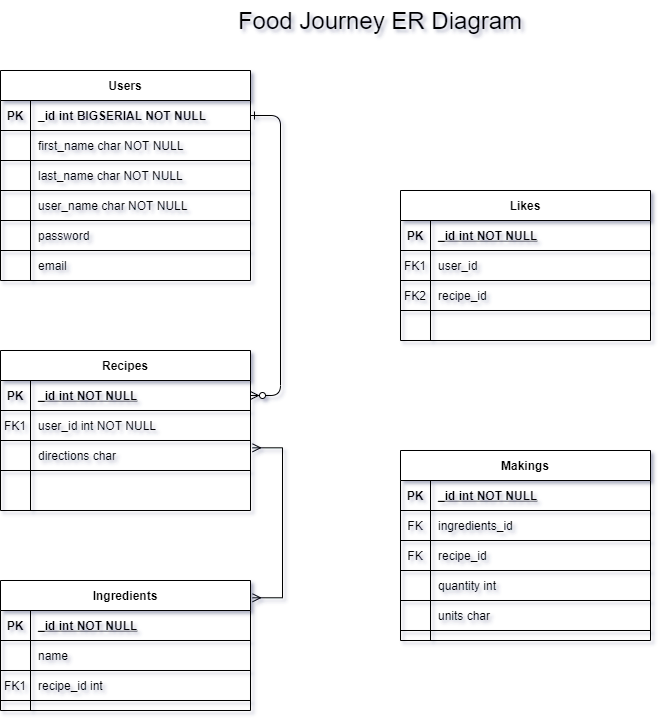

The diagram above was exported from draw.io. Its source (the exported page's mxGraphModel, read from the mxfile embedded in the PNG):
<mxGraphModel dx="2062" dy="1154" grid="1" gridSize="10" guides="1" tooltips="1" connect="1" arrows="1" fold="1" page="1" pageScale="1" pageWidth="850" pageHeight="1100" math="0" shadow="0" extFonts="Permanent Marker^https://fonts.googleapis.com/css?family=Permanent+Marker">
  <root>
    <mxCell id="0" />
    <mxCell id="1" parent="0" />
    <mxCell id="C-vyLk0tnHw3VtMMgP7b-1" value="" style="edgeStyle=entityRelationEdgeStyle;endArrow=ERzeroToMany;startArrow=ERone;endFill=1;startFill=0;" parent="1" source="C-vyLk0tnHw3VtMMgP7b-24" target="C-vyLk0tnHw3VtMMgP7b-3" edge="1">
      <mxGeometry width="100" height="100" relative="1" as="geometry">
        <mxPoint x="340" y="720" as="sourcePoint" />
        <mxPoint x="440" y="620" as="targetPoint" />
      </mxGeometry>
    </mxCell>
    <mxCell id="C-vyLk0tnHw3VtMMgP7b-2" value="Recipes" style="shape=table;startSize=30;container=1;collapsible=1;childLayout=tableLayout;fixedRows=1;rowLines=0;fontStyle=1;align=center;resizeLast=1;" parent="1" vertex="1">
      <mxGeometry x="50" y="380" width="250" height="160" as="geometry" />
    </mxCell>
    <mxCell id="C-vyLk0tnHw3VtMMgP7b-3" value="" style="shape=partialRectangle;collapsible=0;dropTarget=0;pointerEvents=0;fillColor=none;points=[[0,0.5],[1,0.5]];portConstraint=eastwest;top=0;left=0;right=0;bottom=1;" parent="C-vyLk0tnHw3VtMMgP7b-2" vertex="1">
      <mxGeometry y="30" width="250" height="30" as="geometry" />
    </mxCell>
    <mxCell id="C-vyLk0tnHw3VtMMgP7b-4" value="PK" style="shape=partialRectangle;overflow=hidden;connectable=0;fillColor=none;top=0;left=0;bottom=0;right=0;fontStyle=1;" parent="C-vyLk0tnHw3VtMMgP7b-3" vertex="1">
      <mxGeometry width="30" height="30" as="geometry">
        <mxRectangle width="30" height="30" as="alternateBounds" />
      </mxGeometry>
    </mxCell>
    <mxCell id="C-vyLk0tnHw3VtMMgP7b-5" value="_id int NOT NULL " style="shape=partialRectangle;overflow=hidden;connectable=0;fillColor=none;top=0;left=0;bottom=0;right=0;align=left;spacingLeft=6;fontStyle=5;" parent="C-vyLk0tnHw3VtMMgP7b-3" vertex="1">
      <mxGeometry x="30" width="220" height="30" as="geometry">
        <mxRectangle width="220" height="30" as="alternateBounds" />
      </mxGeometry>
    </mxCell>
    <mxCell id="QFeCRHZGfo2MZRbRTsmN-45" style="shape=partialRectangle;collapsible=0;dropTarget=0;pointerEvents=0;fillColor=none;points=[[0,0.5],[1,0.5]];portConstraint=eastwest;top=0;left=0;right=0;bottom=1;" parent="C-vyLk0tnHw3VtMMgP7b-2" vertex="1">
      <mxGeometry y="60" width="250" height="30" as="geometry" />
    </mxCell>
    <mxCell id="QFeCRHZGfo2MZRbRTsmN-46" value="FK1" style="shape=partialRectangle;overflow=hidden;connectable=0;fillColor=none;top=0;left=0;bottom=0;right=0;fontStyle=0;" parent="QFeCRHZGfo2MZRbRTsmN-45" vertex="1">
      <mxGeometry width="30" height="30" as="geometry">
        <mxRectangle width="30" height="30" as="alternateBounds" />
      </mxGeometry>
    </mxCell>
    <mxCell id="QFeCRHZGfo2MZRbRTsmN-47" value="user_id int NOT NULL" style="shape=partialRectangle;overflow=hidden;connectable=0;fillColor=none;top=0;left=0;bottom=0;right=0;align=left;spacingLeft=6;fontStyle=0;" parent="QFeCRHZGfo2MZRbRTsmN-45" vertex="1">
      <mxGeometry x="30" width="220" height="30" as="geometry">
        <mxRectangle width="220" height="30" as="alternateBounds" />
      </mxGeometry>
    </mxCell>
    <mxCell id="QFeCRHZGfo2MZRbRTsmN-76" style="shape=partialRectangle;collapsible=0;dropTarget=0;pointerEvents=0;fillColor=none;points=[[0,0.5],[1,0.5]];portConstraint=eastwest;top=0;left=0;right=0;bottom=1;" parent="C-vyLk0tnHw3VtMMgP7b-2" vertex="1">
      <mxGeometry y="90" width="250" height="30" as="geometry" />
    </mxCell>
    <mxCell id="QFeCRHZGfo2MZRbRTsmN-77" style="shape=partialRectangle;overflow=hidden;connectable=0;fillColor=none;top=0;left=0;bottom=0;right=0;fontStyle=1;" parent="QFeCRHZGfo2MZRbRTsmN-76" vertex="1">
      <mxGeometry width="30" height="30" as="geometry">
        <mxRectangle width="30" height="30" as="alternateBounds" />
      </mxGeometry>
    </mxCell>
    <mxCell id="QFeCRHZGfo2MZRbRTsmN-78" value="directions char" style="shape=partialRectangle;overflow=hidden;connectable=0;fillColor=none;top=0;left=0;bottom=0;right=0;align=left;spacingLeft=6;fontStyle=0;" parent="QFeCRHZGfo2MZRbRTsmN-76" vertex="1">
      <mxGeometry x="30" width="220" height="30" as="geometry">
        <mxRectangle width="220" height="30" as="alternateBounds" />
      </mxGeometry>
    </mxCell>
    <mxCell id="C-vyLk0tnHw3VtMMgP7b-6" value="" style="shape=partialRectangle;collapsible=0;dropTarget=0;pointerEvents=0;fillColor=none;points=[[0,0.5],[1,0.5]];portConstraint=eastwest;top=0;left=0;right=0;bottom=0;" parent="C-vyLk0tnHw3VtMMgP7b-2" vertex="1">
      <mxGeometry y="120" width="250" height="30" as="geometry" />
    </mxCell>
    <mxCell id="C-vyLk0tnHw3VtMMgP7b-7" value="" style="shape=partialRectangle;overflow=hidden;connectable=0;fillColor=none;top=0;left=0;bottom=0;right=0;" parent="C-vyLk0tnHw3VtMMgP7b-6" vertex="1">
      <mxGeometry width="30" height="30" as="geometry">
        <mxRectangle width="30" height="30" as="alternateBounds" />
      </mxGeometry>
    </mxCell>
    <mxCell id="C-vyLk0tnHw3VtMMgP7b-8" value="" style="shape=partialRectangle;overflow=hidden;connectable=0;fillColor=none;top=0;left=0;bottom=0;right=0;align=left;spacingLeft=6;" parent="C-vyLk0tnHw3VtMMgP7b-6" vertex="1">
      <mxGeometry x="30" width="220" height="30" as="geometry">
        <mxRectangle width="220" height="30" as="alternateBounds" />
      </mxGeometry>
    </mxCell>
    <mxCell id="C-vyLk0tnHw3VtMMgP7b-13" value="Ingredients" style="shape=table;startSize=30;container=1;collapsible=1;childLayout=tableLayout;fixedRows=1;rowLines=0;fontStyle=1;align=center;resizeLast=1;" parent="1" vertex="1">
      <mxGeometry x="50" y="610" width="250" height="130" as="geometry" />
    </mxCell>
    <mxCell id="C-vyLk0tnHw3VtMMgP7b-14" value="" style="shape=partialRectangle;collapsible=0;dropTarget=0;pointerEvents=0;fillColor=none;points=[[0,0.5],[1,0.5]];portConstraint=eastwest;top=0;left=0;right=0;bottom=1;" parent="C-vyLk0tnHw3VtMMgP7b-13" vertex="1">
      <mxGeometry y="30" width="250" height="30" as="geometry" />
    </mxCell>
    <mxCell id="C-vyLk0tnHw3VtMMgP7b-15" value="PK" style="shape=partialRectangle;overflow=hidden;connectable=0;fillColor=none;top=0;left=0;bottom=0;right=0;fontStyle=1;" parent="C-vyLk0tnHw3VtMMgP7b-14" vertex="1">
      <mxGeometry width="30" height="30" as="geometry">
        <mxRectangle width="30" height="30" as="alternateBounds" />
      </mxGeometry>
    </mxCell>
    <mxCell id="C-vyLk0tnHw3VtMMgP7b-16" value="_id int NOT NULL " style="shape=partialRectangle;overflow=hidden;connectable=0;fillColor=none;top=0;left=0;bottom=0;right=0;align=left;spacingLeft=6;fontStyle=5;" parent="C-vyLk0tnHw3VtMMgP7b-14" vertex="1">
      <mxGeometry x="30" width="220" height="30" as="geometry">
        <mxRectangle width="220" height="30" as="alternateBounds" />
      </mxGeometry>
    </mxCell>
    <mxCell id="QFeCRHZGfo2MZRbRTsmN-85" style="shape=partialRectangle;collapsible=0;dropTarget=0;pointerEvents=0;fillColor=none;points=[[0,0.5],[1,0.5]];portConstraint=eastwest;top=0;left=0;right=0;bottom=1;fontStyle=1" parent="C-vyLk0tnHw3VtMMgP7b-13" vertex="1">
      <mxGeometry y="60" width="250" height="30" as="geometry" />
    </mxCell>
    <mxCell id="QFeCRHZGfo2MZRbRTsmN-86" style="shape=partialRectangle;overflow=hidden;connectable=0;fillColor=none;top=0;left=0;bottom=0;right=0;fontStyle=1;" parent="QFeCRHZGfo2MZRbRTsmN-85" vertex="1">
      <mxGeometry width="30" height="30" as="geometry">
        <mxRectangle width="30" height="30" as="alternateBounds" />
      </mxGeometry>
    </mxCell>
    <mxCell id="QFeCRHZGfo2MZRbRTsmN-87" value="name" style="shape=partialRectangle;overflow=hidden;connectable=0;fillColor=none;top=0;left=0;bottom=0;right=0;align=left;spacingLeft=6;fontStyle=0;" parent="QFeCRHZGfo2MZRbRTsmN-85" vertex="1">
      <mxGeometry x="30" width="220" height="30" as="geometry">
        <mxRectangle width="220" height="30" as="alternateBounds" />
      </mxGeometry>
    </mxCell>
    <mxCell id="QFeCRHZGfo2MZRbRTsmN-82" style="shape=partialRectangle;collapsible=0;dropTarget=0;pointerEvents=0;fillColor=none;points=[[0,0.5],[1,0.5]];portConstraint=eastwest;top=0;left=0;right=0;bottom=1;" parent="C-vyLk0tnHw3VtMMgP7b-13" vertex="1">
      <mxGeometry y="90" width="250" height="30" as="geometry" />
    </mxCell>
    <mxCell id="QFeCRHZGfo2MZRbRTsmN-83" value="FK1" style="shape=partialRectangle;overflow=hidden;connectable=0;fillColor=none;top=0;left=0;bottom=0;right=0;fontStyle=0;" parent="QFeCRHZGfo2MZRbRTsmN-82" vertex="1">
      <mxGeometry width="30" height="30" as="geometry">
        <mxRectangle width="30" height="30" as="alternateBounds" />
      </mxGeometry>
    </mxCell>
    <mxCell id="QFeCRHZGfo2MZRbRTsmN-84" value="recipe_id int" style="shape=partialRectangle;overflow=hidden;connectable=0;fillColor=none;top=0;left=0;bottom=0;right=0;align=left;spacingLeft=6;fontStyle=0;" parent="QFeCRHZGfo2MZRbRTsmN-82" vertex="1">
      <mxGeometry x="30" width="220" height="30" as="geometry">
        <mxRectangle width="220" height="30" as="alternateBounds" />
      </mxGeometry>
    </mxCell>
    <mxCell id="C-vyLk0tnHw3VtMMgP7b-23" value="Users" style="shape=table;startSize=30;container=1;collapsible=1;childLayout=tableLayout;fixedRows=1;rowLines=0;fontStyle=1;align=center;resizeLast=1;" parent="1" vertex="1">
      <mxGeometry x="50" y="100" width="250" height="210" as="geometry" />
    </mxCell>
    <mxCell id="C-vyLk0tnHw3VtMMgP7b-24" value="" style="shape=partialRectangle;collapsible=0;dropTarget=0;pointerEvents=0;fillColor=none;points=[[0,0.5],[1,0.5]];portConstraint=eastwest;top=0;left=0;right=0;bottom=1;" parent="C-vyLk0tnHw3VtMMgP7b-23" vertex="1">
      <mxGeometry y="30" width="250" height="30" as="geometry" />
    </mxCell>
    <mxCell id="C-vyLk0tnHw3VtMMgP7b-25" value="PK" style="shape=partialRectangle;overflow=hidden;connectable=0;fillColor=none;top=0;left=0;bottom=0;right=0;fontStyle=1;" parent="C-vyLk0tnHw3VtMMgP7b-24" vertex="1">
      <mxGeometry width="30" height="30" as="geometry">
        <mxRectangle width="30" height="30" as="alternateBounds" />
      </mxGeometry>
    </mxCell>
    <mxCell id="C-vyLk0tnHw3VtMMgP7b-26" value="_id int BIGSERIAL NOT NULL" style="shape=partialRectangle;overflow=hidden;connectable=0;fillColor=none;top=0;left=0;bottom=0;right=0;align=left;spacingLeft=6;fontStyle=1;" parent="C-vyLk0tnHw3VtMMgP7b-24" vertex="1">
      <mxGeometry x="30" width="220" height="30" as="geometry">
        <mxRectangle width="220" height="30" as="alternateBounds" />
      </mxGeometry>
    </mxCell>
    <mxCell id="QFeCRHZGfo2MZRbRTsmN-23" style="shape=partialRectangle;collapsible=0;dropTarget=0;pointerEvents=0;fillColor=none;points=[[0,0.5],[1,0.5]];portConstraint=eastwest;top=0;left=0;right=0;bottom=1;" parent="C-vyLk0tnHw3VtMMgP7b-23" vertex="1">
      <mxGeometry y="60" width="250" height="30" as="geometry" />
    </mxCell>
    <mxCell id="QFeCRHZGfo2MZRbRTsmN-24" style="shape=partialRectangle;overflow=hidden;connectable=0;fillColor=none;top=0;left=0;bottom=0;right=0;fontStyle=1;" parent="QFeCRHZGfo2MZRbRTsmN-23" vertex="1">
      <mxGeometry width="30" height="30" as="geometry">
        <mxRectangle width="30" height="30" as="alternateBounds" />
      </mxGeometry>
    </mxCell>
    <mxCell id="QFeCRHZGfo2MZRbRTsmN-25" value="first_name char NOT NULL" style="shape=partialRectangle;overflow=hidden;connectable=0;fillColor=none;top=0;left=0;bottom=0;right=0;align=left;spacingLeft=6;fontStyle=0;" parent="QFeCRHZGfo2MZRbRTsmN-23" vertex="1">
      <mxGeometry x="30" width="220" height="30" as="geometry">
        <mxRectangle width="220" height="30" as="alternateBounds" />
      </mxGeometry>
    </mxCell>
    <mxCell id="QFeCRHZGfo2MZRbRTsmN-20" style="shape=partialRectangle;collapsible=0;dropTarget=0;pointerEvents=0;fillColor=none;points=[[0,0.5],[1,0.5]];portConstraint=eastwest;top=0;left=0;right=0;bottom=1;" parent="C-vyLk0tnHw3VtMMgP7b-23" vertex="1">
      <mxGeometry y="90" width="250" height="30" as="geometry" />
    </mxCell>
    <mxCell id="QFeCRHZGfo2MZRbRTsmN-21" style="shape=partialRectangle;overflow=hidden;connectable=0;fillColor=none;top=0;left=0;bottom=0;right=0;fontStyle=1;" parent="QFeCRHZGfo2MZRbRTsmN-20" vertex="1">
      <mxGeometry width="30" height="30" as="geometry">
        <mxRectangle width="30" height="30" as="alternateBounds" />
      </mxGeometry>
    </mxCell>
    <mxCell id="QFeCRHZGfo2MZRbRTsmN-22" value="last_name char NOT NULL" style="shape=partialRectangle;overflow=hidden;connectable=0;fillColor=none;top=0;left=0;bottom=0;right=0;align=left;spacingLeft=6;fontStyle=0;" parent="QFeCRHZGfo2MZRbRTsmN-20" vertex="1">
      <mxGeometry x="30" width="220" height="30" as="geometry">
        <mxRectangle width="220" height="30" as="alternateBounds" />
      </mxGeometry>
    </mxCell>
    <mxCell id="QFeCRHZGfo2MZRbRTsmN-17" style="shape=partialRectangle;collapsible=0;dropTarget=0;pointerEvents=0;fillColor=none;points=[[0,0.5],[1,0.5]];portConstraint=eastwest;top=0;left=0;right=0;bottom=1;" parent="C-vyLk0tnHw3VtMMgP7b-23" vertex="1">
      <mxGeometry y="120" width="250" height="30" as="geometry" />
    </mxCell>
    <mxCell id="QFeCRHZGfo2MZRbRTsmN-18" style="shape=partialRectangle;overflow=hidden;connectable=0;fillColor=none;top=0;left=0;bottom=0;right=0;fontStyle=1;" parent="QFeCRHZGfo2MZRbRTsmN-17" vertex="1">
      <mxGeometry width="30" height="30" as="geometry">
        <mxRectangle width="30" height="30" as="alternateBounds" />
      </mxGeometry>
    </mxCell>
    <mxCell id="QFeCRHZGfo2MZRbRTsmN-19" value="user_name char NOT NULL" style="shape=partialRectangle;overflow=hidden;connectable=0;fillColor=none;top=0;left=0;bottom=0;right=0;align=left;spacingLeft=6;fontStyle=0;" parent="QFeCRHZGfo2MZRbRTsmN-17" vertex="1">
      <mxGeometry x="30" width="220" height="30" as="geometry">
        <mxRectangle width="220" height="30" as="alternateBounds" />
      </mxGeometry>
    </mxCell>
    <mxCell id="QFeCRHZGfo2MZRbRTsmN-35" style="shape=partialRectangle;collapsible=0;dropTarget=0;pointerEvents=0;fillColor=none;points=[[0,0.5],[1,0.5]];portConstraint=eastwest;top=0;left=0;right=0;bottom=1;" parent="C-vyLk0tnHw3VtMMgP7b-23" vertex="1">
      <mxGeometry y="150" width="250" height="30" as="geometry" />
    </mxCell>
    <mxCell id="QFeCRHZGfo2MZRbRTsmN-36" style="shape=partialRectangle;overflow=hidden;connectable=0;fillColor=none;top=0;left=0;bottom=0;right=0;fontStyle=1;" parent="QFeCRHZGfo2MZRbRTsmN-35" vertex="1">
      <mxGeometry width="30" height="30" as="geometry">
        <mxRectangle width="30" height="30" as="alternateBounds" />
      </mxGeometry>
    </mxCell>
    <mxCell id="QFeCRHZGfo2MZRbRTsmN-37" value="password" style="shape=partialRectangle;overflow=hidden;connectable=0;fillColor=none;top=0;left=0;bottom=0;right=0;align=left;spacingLeft=6;fontStyle=0;" parent="QFeCRHZGfo2MZRbRTsmN-35" vertex="1">
      <mxGeometry x="30" width="220" height="30" as="geometry">
        <mxRectangle width="220" height="30" as="alternateBounds" />
      </mxGeometry>
    </mxCell>
    <mxCell id="C-vyLk0tnHw3VtMMgP7b-27" value="" style="shape=partialRectangle;collapsible=0;dropTarget=0;pointerEvents=0;fillColor=none;points=[[0,0.5],[1,0.5]];portConstraint=eastwest;top=0;left=0;right=0;bottom=0;" parent="C-vyLk0tnHw3VtMMgP7b-23" vertex="1">
      <mxGeometry y="180" width="250" height="30" as="geometry" />
    </mxCell>
    <mxCell id="C-vyLk0tnHw3VtMMgP7b-28" value="" style="shape=partialRectangle;overflow=hidden;connectable=0;fillColor=none;top=0;left=0;bottom=0;right=0;" parent="C-vyLk0tnHw3VtMMgP7b-27" vertex="1">
      <mxGeometry width="30" height="30" as="geometry">
        <mxRectangle width="30" height="30" as="alternateBounds" />
      </mxGeometry>
    </mxCell>
    <mxCell id="C-vyLk0tnHw3VtMMgP7b-29" value="email" style="shape=partialRectangle;overflow=hidden;connectable=0;fillColor=none;top=0;left=0;bottom=0;right=0;align=left;spacingLeft=6;" parent="C-vyLk0tnHw3VtMMgP7b-27" vertex="1">
      <mxGeometry x="30" width="220" height="30" as="geometry">
        <mxRectangle width="220" height="30" as="alternateBounds" />
      </mxGeometry>
    </mxCell>
    <mxCell id="QFeCRHZGfo2MZRbRTsmN-51" value="Likes" style="shape=table;startSize=30;container=1;collapsible=1;childLayout=tableLayout;fixedRows=1;rowLines=0;fontStyle=1;align=center;resizeLast=1;" parent="1" vertex="1">
      <mxGeometry x="450" y="220" width="250" height="150" as="geometry" />
    </mxCell>
    <mxCell id="QFeCRHZGfo2MZRbRTsmN-52" value="" style="shape=partialRectangle;collapsible=0;dropTarget=0;pointerEvents=0;fillColor=none;points=[[0,0.5],[1,0.5]];portConstraint=eastwest;top=0;left=0;right=0;bottom=1;" parent="QFeCRHZGfo2MZRbRTsmN-51" vertex="1">
      <mxGeometry y="30" width="250" height="30" as="geometry" />
    </mxCell>
    <mxCell id="QFeCRHZGfo2MZRbRTsmN-53" value="PK" style="shape=partialRectangle;overflow=hidden;connectable=0;fillColor=none;top=0;left=0;bottom=0;right=0;fontStyle=1;" parent="QFeCRHZGfo2MZRbRTsmN-52" vertex="1">
      <mxGeometry width="30" height="30" as="geometry">
        <mxRectangle width="30" height="30" as="alternateBounds" />
      </mxGeometry>
    </mxCell>
    <mxCell id="QFeCRHZGfo2MZRbRTsmN-54" value="_id int NOT NULL " style="shape=partialRectangle;overflow=hidden;connectable=0;fillColor=none;top=0;left=0;bottom=0;right=0;align=left;spacingLeft=6;fontStyle=5;" parent="QFeCRHZGfo2MZRbRTsmN-52" vertex="1">
      <mxGeometry x="30" width="220" height="30" as="geometry">
        <mxRectangle width="220" height="30" as="alternateBounds" />
      </mxGeometry>
    </mxCell>
    <mxCell id="QFeCRHZGfo2MZRbRTsmN-67" style="shape=partialRectangle;collapsible=0;dropTarget=0;pointerEvents=0;fillColor=none;points=[[0,0.5],[1,0.5]];portConstraint=eastwest;top=0;left=0;right=0;bottom=1;" parent="QFeCRHZGfo2MZRbRTsmN-51" vertex="1">
      <mxGeometry y="60" width="250" height="30" as="geometry" />
    </mxCell>
    <mxCell id="QFeCRHZGfo2MZRbRTsmN-68" value="FK1" style="shape=partialRectangle;overflow=hidden;connectable=0;fillColor=none;top=0;left=0;bottom=0;right=0;fontStyle=0;" parent="QFeCRHZGfo2MZRbRTsmN-67" vertex="1">
      <mxGeometry width="30" height="30" as="geometry">
        <mxRectangle width="30" height="30" as="alternateBounds" />
      </mxGeometry>
    </mxCell>
    <mxCell id="QFeCRHZGfo2MZRbRTsmN-69" value="user_id" style="shape=partialRectangle;overflow=hidden;connectable=0;fillColor=none;top=0;left=0;bottom=0;right=0;align=left;spacingLeft=6;fontStyle=0;" parent="QFeCRHZGfo2MZRbRTsmN-67" vertex="1">
      <mxGeometry x="30" width="220" height="30" as="geometry">
        <mxRectangle width="220" height="30" as="alternateBounds" />
      </mxGeometry>
    </mxCell>
    <mxCell id="QFeCRHZGfo2MZRbRTsmN-64" style="shape=partialRectangle;collapsible=0;dropTarget=0;pointerEvents=0;fillColor=none;points=[[0,0.5],[1,0.5]];portConstraint=eastwest;top=0;left=0;right=0;bottom=1;" parent="QFeCRHZGfo2MZRbRTsmN-51" vertex="1">
      <mxGeometry y="90" width="250" height="30" as="geometry" />
    </mxCell>
    <mxCell id="QFeCRHZGfo2MZRbRTsmN-65" value="FK2" style="shape=partialRectangle;overflow=hidden;connectable=0;fillColor=none;top=0;left=0;bottom=0;right=0;fontStyle=0;" parent="QFeCRHZGfo2MZRbRTsmN-64" vertex="1">
      <mxGeometry width="30" height="30" as="geometry">
        <mxRectangle width="30" height="30" as="alternateBounds" />
      </mxGeometry>
    </mxCell>
    <mxCell id="QFeCRHZGfo2MZRbRTsmN-66" value="recipe_id" style="shape=partialRectangle;overflow=hidden;connectable=0;fillColor=none;top=0;left=0;bottom=0;right=0;align=left;spacingLeft=6;fontStyle=0;" parent="QFeCRHZGfo2MZRbRTsmN-64" vertex="1">
      <mxGeometry x="30" width="220" height="30" as="geometry">
        <mxRectangle width="220" height="30" as="alternateBounds" />
      </mxGeometry>
    </mxCell>
    <mxCell id="QFeCRHZGfo2MZRbRTsmN-88" value="Makings" style="shape=table;startSize=30;container=1;collapsible=1;childLayout=tableLayout;fixedRows=1;rowLines=0;fontStyle=1;align=center;resizeLast=1;" parent="1" vertex="1">
      <mxGeometry x="450" y="480" width="250" height="190" as="geometry" />
    </mxCell>
    <mxCell id="QFeCRHZGfo2MZRbRTsmN-89" value="" style="shape=partialRectangle;collapsible=0;dropTarget=0;pointerEvents=0;fillColor=none;points=[[0,0.5],[1,0.5]];portConstraint=eastwest;top=0;left=0;right=0;bottom=1;" parent="QFeCRHZGfo2MZRbRTsmN-88" vertex="1">
      <mxGeometry y="30" width="250" height="30" as="geometry" />
    </mxCell>
    <mxCell id="QFeCRHZGfo2MZRbRTsmN-90" value="PK" style="shape=partialRectangle;overflow=hidden;connectable=0;fillColor=none;top=0;left=0;bottom=0;right=0;fontStyle=1;" parent="QFeCRHZGfo2MZRbRTsmN-89" vertex="1">
      <mxGeometry width="30" height="30" as="geometry">
        <mxRectangle width="30" height="30" as="alternateBounds" />
      </mxGeometry>
    </mxCell>
    <mxCell id="QFeCRHZGfo2MZRbRTsmN-91" value="_id int NOT NULL " style="shape=partialRectangle;overflow=hidden;connectable=0;fillColor=none;top=0;left=0;bottom=0;right=0;align=left;spacingLeft=6;fontStyle=5;" parent="QFeCRHZGfo2MZRbRTsmN-89" vertex="1">
      <mxGeometry x="30" width="220" height="30" as="geometry">
        <mxRectangle width="220" height="30" as="alternateBounds" />
      </mxGeometry>
    </mxCell>
    <mxCell id="QFeCRHZGfo2MZRbRTsmN-92" style="shape=partialRectangle;collapsible=0;dropTarget=0;pointerEvents=0;fillColor=none;points=[[0,0.5],[1,0.5]];portConstraint=eastwest;top=0;left=0;right=0;bottom=1;" parent="QFeCRHZGfo2MZRbRTsmN-88" vertex="1">
      <mxGeometry y="60" width="250" height="30" as="geometry" />
    </mxCell>
    <mxCell id="QFeCRHZGfo2MZRbRTsmN-93" value="FK" style="shape=partialRectangle;overflow=hidden;connectable=0;fillColor=none;top=0;left=0;bottom=0;right=0;fontStyle=0;" parent="QFeCRHZGfo2MZRbRTsmN-92" vertex="1">
      <mxGeometry width="30" height="30" as="geometry">
        <mxRectangle width="30" height="30" as="alternateBounds" />
      </mxGeometry>
    </mxCell>
    <mxCell id="QFeCRHZGfo2MZRbRTsmN-94" value="ingredients_id" style="shape=partialRectangle;overflow=hidden;connectable=0;fillColor=none;top=0;left=0;bottom=0;right=0;align=left;spacingLeft=6;fontStyle=0;" parent="QFeCRHZGfo2MZRbRTsmN-92" vertex="1">
      <mxGeometry x="30" width="220" height="30" as="geometry">
        <mxRectangle width="220" height="30" as="alternateBounds" />
      </mxGeometry>
    </mxCell>
    <mxCell id="QFeCRHZGfo2MZRbRTsmN-95" style="shape=partialRectangle;collapsible=0;dropTarget=0;pointerEvents=0;fillColor=none;points=[[0,0.5],[1,0.5]];portConstraint=eastwest;top=0;left=0;right=0;bottom=1;" parent="QFeCRHZGfo2MZRbRTsmN-88" vertex="1">
      <mxGeometry y="90" width="250" height="30" as="geometry" />
    </mxCell>
    <mxCell id="QFeCRHZGfo2MZRbRTsmN-96" value="FK" style="shape=partialRectangle;overflow=hidden;connectable=0;fillColor=none;top=0;left=0;bottom=0;right=0;fontStyle=0;" parent="QFeCRHZGfo2MZRbRTsmN-95" vertex="1">
      <mxGeometry width="30" height="30" as="geometry">
        <mxRectangle width="30" height="30" as="alternateBounds" />
      </mxGeometry>
    </mxCell>
    <mxCell id="QFeCRHZGfo2MZRbRTsmN-97" value="recipe_id" style="shape=partialRectangle;overflow=hidden;connectable=0;fillColor=none;top=0;left=0;bottom=0;right=0;align=left;spacingLeft=6;fontStyle=0;" parent="QFeCRHZGfo2MZRbRTsmN-95" vertex="1">
      <mxGeometry x="30" width="220" height="30" as="geometry">
        <mxRectangle width="220" height="30" as="alternateBounds" />
      </mxGeometry>
    </mxCell>
    <mxCell id="QFeCRHZGfo2MZRbRTsmN-98" style="shape=partialRectangle;collapsible=0;dropTarget=0;pointerEvents=0;fillColor=none;points=[[0,0.5],[1,0.5]];portConstraint=eastwest;top=0;left=0;right=0;bottom=1;" parent="QFeCRHZGfo2MZRbRTsmN-88" vertex="1">
      <mxGeometry y="120" width="250" height="30" as="geometry" />
    </mxCell>
    <mxCell id="QFeCRHZGfo2MZRbRTsmN-99" style="shape=partialRectangle;overflow=hidden;connectable=0;fillColor=none;top=0;left=0;bottom=0;right=0;fontStyle=0;" parent="QFeCRHZGfo2MZRbRTsmN-98" vertex="1">
      <mxGeometry width="30" height="30" as="geometry">
        <mxRectangle width="30" height="30" as="alternateBounds" />
      </mxGeometry>
    </mxCell>
    <mxCell id="QFeCRHZGfo2MZRbRTsmN-100" value="quantity int" style="shape=partialRectangle;overflow=hidden;connectable=0;fillColor=none;top=0;left=0;bottom=0;right=0;align=left;spacingLeft=6;fontStyle=0;" parent="QFeCRHZGfo2MZRbRTsmN-98" vertex="1">
      <mxGeometry x="30" width="220" height="30" as="geometry">
        <mxRectangle width="220" height="30" as="alternateBounds" />
      </mxGeometry>
    </mxCell>
    <mxCell id="QFeCRHZGfo2MZRbRTsmN-101" style="shape=partialRectangle;collapsible=0;dropTarget=0;pointerEvents=0;fillColor=none;points=[[0,0.5],[1,0.5]];portConstraint=eastwest;top=0;left=0;right=0;bottom=1;" parent="QFeCRHZGfo2MZRbRTsmN-88" vertex="1">
      <mxGeometry y="150" width="250" height="30" as="geometry" />
    </mxCell>
    <mxCell id="QFeCRHZGfo2MZRbRTsmN-102" style="shape=partialRectangle;overflow=hidden;connectable=0;fillColor=none;top=0;left=0;bottom=0;right=0;fontStyle=0;" parent="QFeCRHZGfo2MZRbRTsmN-101" vertex="1">
      <mxGeometry width="30" height="30" as="geometry">
        <mxRectangle width="30" height="30" as="alternateBounds" />
      </mxGeometry>
    </mxCell>
    <mxCell id="QFeCRHZGfo2MZRbRTsmN-103" value="units char" style="shape=partialRectangle;overflow=hidden;connectable=0;fillColor=none;top=0;left=0;bottom=0;right=0;align=left;spacingLeft=6;fontStyle=0;" parent="QFeCRHZGfo2MZRbRTsmN-101" vertex="1">
      <mxGeometry x="30" width="220" height="30" as="geometry">
        <mxRectangle width="220" height="30" as="alternateBounds" />
      </mxGeometry>
    </mxCell>
    <mxCell id="RCgJ_NGtzb1AMJWAPEQ1-1" value="" style="edgeStyle=entityRelationEdgeStyle;fontSize=12;html=1;endArrow=ERmany;startArrow=ERmany;rounded=0;entryX=1.008;entryY=0.244;entryDx=0;entryDy=0;entryPerimeter=0;exitX=1.008;exitY=0.133;exitDx=0;exitDy=0;exitPerimeter=0;" edge="1" parent="1" source="C-vyLk0tnHw3VtMMgP7b-13" target="QFeCRHZGfo2MZRbRTsmN-76">
      <mxGeometry width="100" height="100" relative="1" as="geometry">
        <mxPoint x="310" y="630" as="sourcePoint" />
        <mxPoint x="630" y="740" as="targetPoint" />
      </mxGeometry>
    </mxCell>
    <mxCell id="RCgJ_NGtzb1AMJWAPEQ1-2" value="&lt;font style=&quot;font-size: 24px&quot;&gt;Food Journey ER Diagram&lt;/font&gt;" style="text;html=1;strokeColor=none;fillColor=none;align=center;verticalAlign=middle;whiteSpace=wrap;rounded=0;" vertex="1" parent="1">
      <mxGeometry x="230" y="30" width="400" height="40" as="geometry" />
    </mxCell>
  </root>
</mxGraphModel>